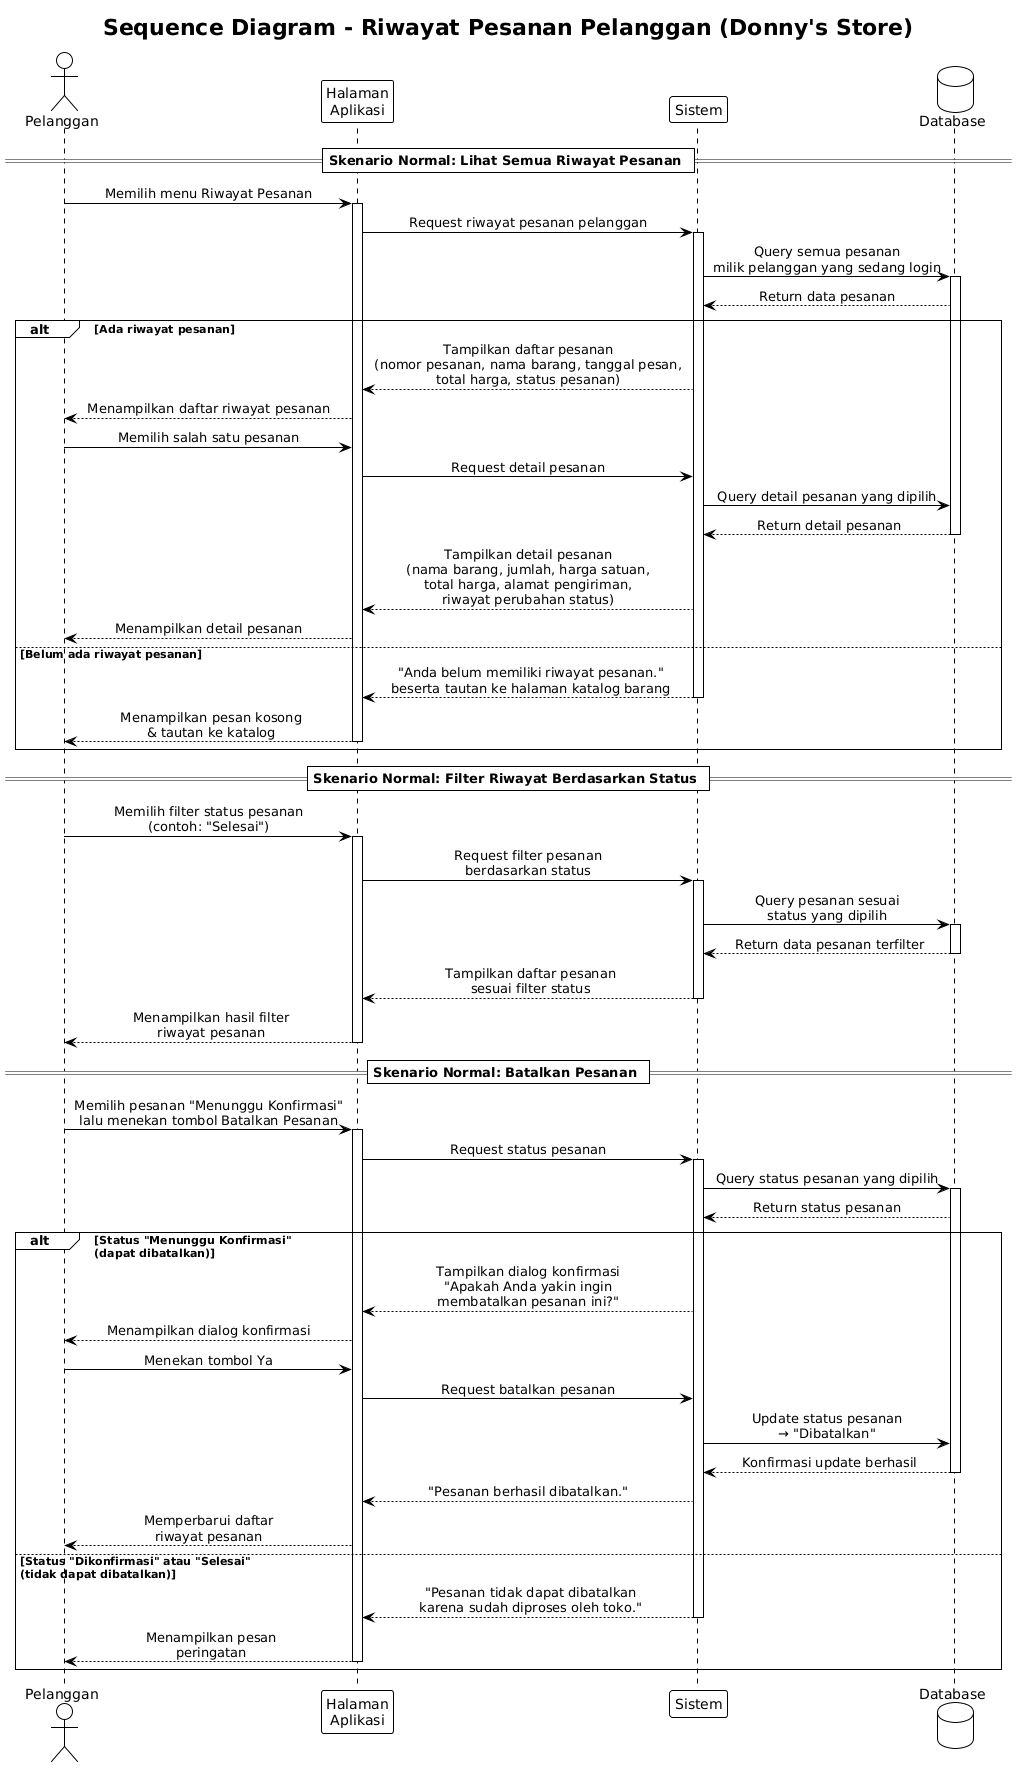

The diagram above was rendered by PlantUML. Its source (embedded in the PNG):
@startuml
title Sequence Diagram - Riwayat Pesanan Pelanggan (Donny's Store)

!theme plain
skinparam sequenceMessageAlign center

actor Pelanggan
participant "Halaman\nAplikasi" as UI
participant "Sistem" as SYS
database "Database" as DB

== Skenario Normal: Lihat Semua Riwayat Pesanan ==

Pelanggan -> UI : Memilih menu Riwayat Pesanan
activate UI
UI -> SYS : Request riwayat pesanan pelanggan
activate SYS
SYS -> DB : Query semua pesanan\nmilik pelanggan yang sedang login
activate DB
DB --> SYS : Return data pesanan

alt Ada riwayat pesanan

    SYS --> UI : Tampilkan daftar pesanan\n(nomor pesanan, nama barang, tanggal pesan,\ntotal harga, status pesanan)
    UI --> Pelanggan : Menampilkan daftar riwayat pesanan

    Pelanggan -> UI : Memilih salah satu pesanan
    UI -> SYS : Request detail pesanan
    SYS -> DB : Query detail pesanan yang dipilih
    DB --> SYS : Return detail pesanan
    deactivate DB
    SYS --> UI : Tampilkan detail pesanan\n(nama barang, jumlah, harga satuan,\ntotal harga, alamat pengiriman,\nriwayat perubahan status)
    UI --> Pelanggan : Menampilkan detail pesanan

else Belum ada riwayat pesanan

    SYS --> UI : "Anda belum memiliki riwayat pesanan."\nbeserta tautan ke halaman katalog barang
    deactivate SYS
    UI --> Pelanggan : Menampilkan pesan kosong\n& tautan ke katalog
    deactivate UI

end

== Skenario Normal: Filter Riwayat Berdasarkan Status ==

Pelanggan -> UI : Memilih filter status pesanan\n(contoh: "Selesai")
activate UI
UI -> SYS : Request filter pesanan\nberdasarkan status
activate SYS
SYS -> DB : Query pesanan sesuai\nstatus yang dipilih
activate DB
DB --> SYS : Return data pesanan terfilter
deactivate DB
SYS --> UI : Tampilkan daftar pesanan\nsesuai filter status
deactivate SYS
UI --> Pelanggan : Menampilkan hasil filter\nriwayat pesanan
deactivate UI

== Skenario Normal: Batalkan Pesanan ==

Pelanggan -> UI : Memilih pesanan "Menunggu Konfirmasi"\nlalu menekan tombol Batalkan Pesanan
activate UI
UI -> SYS : Request status pesanan
activate SYS
SYS -> DB : Query status pesanan yang dipilih
activate DB
DB --> SYS : Return status pesanan

alt Status "Menunggu Konfirmasi"\n(dapat dibatalkan)

    SYS --> UI : Tampilkan dialog konfirmasi\n"Apakah Anda yakin ingin\nmembatalkan pesanan ini?"
    UI --> Pelanggan : Menampilkan dialog konfirmasi

    Pelanggan -> UI : Menekan tombol Ya
    UI -> SYS : Request batalkan pesanan
    SYS -> DB : Update status pesanan\n→ "Dibatalkan"
    DB --> SYS : Konfirmasi update berhasil
    deactivate DB
    SYS --> UI : "Pesanan berhasil dibatalkan."
    UI --> Pelanggan : Memperbarui daftar\nriwayat pesanan

else Status "Dikonfirmasi" atau "Selesai"\n(tidak dapat dibatalkan)

    SYS --> UI : "Pesanan tidak dapat dibatalkan\nkarena sudah diproses oleh toko."
    deactivate SYS
    UI --> Pelanggan : Menampilkan pesan\nperingatan
    deactivate UI

end
@enduml